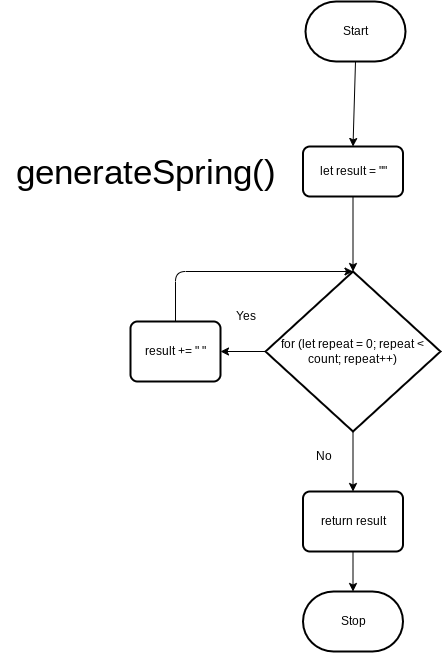

The diagram above was exported from draw.io. Its source (the exported page's mxGraphModel, read from the mxfile embedded in the PNG):
<mxGraphModel dx="482" dy="344" grid="1" gridSize="10" guides="1" tooltips="1" connect="1" arrows="1" fold="1" page="1" pageScale="1" pageWidth="850" pageHeight="1100" math="0" shadow="0">
  <root>
    <mxCell id="0" />
    <mxCell id="1" parent="0" />
    <mxCell id="2" value="Stop" style="strokeWidth=2;html=1;shape=mxgraph.flowchart.terminator;whiteSpace=wrap;" parent="1" vertex="1">
      <mxGeometry x="372.5" y="750" width="100" height="60" as="geometry" />
    </mxCell>
    <mxCell id="6" style="edgeStyle=none;html=1;exitX=0.5;exitY=1;exitDx=0;exitDy=0;exitPerimeter=0;entryX=0.5;entryY=0;entryDx=0;entryDy=0;" parent="1" source="3" target="4" edge="1">
      <mxGeometry relative="1" as="geometry" />
    </mxCell>
    <mxCell id="3" value="Start" style="strokeWidth=2;html=1;shape=mxgraph.flowchart.terminator;whiteSpace=wrap;" parent="1" vertex="1">
      <mxGeometry x="375" y="160" width="100" height="60" as="geometry" />
    </mxCell>
    <mxCell id="7" style="edgeStyle=none;html=1;exitX=0.5;exitY=1;exitDx=0;exitDy=0;entryX=0.5;entryY=0;entryDx=0;entryDy=0;entryPerimeter=0;" parent="1" source="4" target="5" edge="1">
      <mxGeometry relative="1" as="geometry" />
    </mxCell>
    <mxCell id="4" value="let result = &quot;&quot;" style="rounded=1;whiteSpace=wrap;html=1;absoluteArcSize=1;arcSize=14;strokeWidth=2;" parent="1" vertex="1">
      <mxGeometry x="372.5" y="305" width="100" height="50" as="geometry" />
    </mxCell>
    <mxCell id="10" style="edgeStyle=none;html=1;exitX=0;exitY=0.5;exitDx=0;exitDy=0;exitPerimeter=0;entryX=1;entryY=0.5;entryDx=0;entryDy=0;" parent="1" source="5" target="8" edge="1">
      <mxGeometry relative="1" as="geometry" />
    </mxCell>
    <mxCell id="13" style="edgeStyle=none;html=1;exitX=0.5;exitY=1;exitDx=0;exitDy=0;exitPerimeter=0;entryX=0.5;entryY=0;entryDx=0;entryDy=0;" parent="1" source="5" target="9" edge="1">
      <mxGeometry relative="1" as="geometry" />
    </mxCell>
    <mxCell id="5" value="for (let repeat = 0; repeat &amp;lt; count; repeat++)" style="strokeWidth=2;html=1;shape=mxgraph.flowchart.decision;whiteSpace=wrap;" parent="1" vertex="1">
      <mxGeometry x="335" y="430" width="175" height="160" as="geometry" />
    </mxCell>
    <mxCell id="11" style="edgeStyle=none;html=1;exitX=0.5;exitY=0;exitDx=0;exitDy=0;entryX=0.5;entryY=0;entryDx=0;entryDy=0;entryPerimeter=0;" parent="1" source="8" target="5" edge="1">
      <mxGeometry relative="1" as="geometry">
        <Array as="points">
          <mxPoint x="245" y="430" />
        </Array>
      </mxGeometry>
    </mxCell>
    <mxCell id="8" value="result += &quot; &quot;" style="rounded=1;whiteSpace=wrap;html=1;absoluteArcSize=1;arcSize=14;strokeWidth=2;" parent="1" vertex="1">
      <mxGeometry x="200" y="480" width="90" height="60" as="geometry" />
    </mxCell>
    <mxCell id="15" style="edgeStyle=none;html=1;exitX=0.5;exitY=1;exitDx=0;exitDy=0;entryX=0.5;entryY=0;entryDx=0;entryDy=0;entryPerimeter=0;" parent="1" source="9" target="2" edge="1">
      <mxGeometry relative="1" as="geometry" />
    </mxCell>
    <mxCell id="9" value="return result" style="rounded=1;whiteSpace=wrap;html=1;absoluteArcSize=1;arcSize=14;strokeWidth=2;" parent="1" vertex="1">
      <mxGeometry x="372.5" y="650" width="100" height="60" as="geometry" />
    </mxCell>
    <mxCell id="12" value="Yes" style="text;html=1;align=center;verticalAlign=middle;resizable=0;points=[];autosize=1;strokeColor=none;fillColor=none;" parent="1" vertex="1">
      <mxGeometry x="295" y="460" width="40" height="30" as="geometry" />
    </mxCell>
    <mxCell id="14" value="No" style="text;html=1;align=center;verticalAlign=middle;resizable=0;points=[];autosize=1;strokeColor=none;fillColor=none;" parent="1" vertex="1">
      <mxGeometry x="372.5" y="600" width="40" height="30" as="geometry" />
    </mxCell>
    <mxCell id="16" value="&lt;font style=&quot;font-size: 35px;&quot;&gt;generateSpring()&lt;/font&gt;" style="text;html=1;align=center;verticalAlign=middle;resizable=0;points=[];autosize=1;strokeColor=none;fillColor=none;" parent="1" vertex="1">
      <mxGeometry x="70" y="300" width="290" height="60" as="geometry" />
    </mxCell>
  </root>
</mxGraphModel>